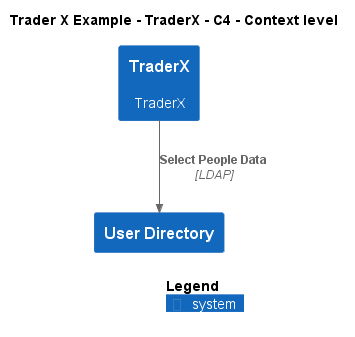

The diagram above was rendered by PlantUML. Its source (embedded in the PNG):
@startuml
!include ..\..\..\.c4s\C4_Context.puml

AddElementTag("c4interflow:lifecycle:new", $bgColor=green, $fontColor=#ffffff, $borderColor=green, $shadowing="False")
AddElementTag("c4interflow:lifecycle:changed", $bgColor=orange, $fontColor=#ffffff, $borderColor=orange, $shadowing="False")
AddElementTag("c4interflow:lifecycle:removed", $bgColor=red, $fontColor=#ffffff, $borderColor=red, $shadowing="False")

AddRelTag("c4interflow:lifecycle:new", $textColor=green, $lineColor=green)
AddRelTag("c4interflow:lifecycle:changed", $textColor=orange, $lineColor=orange)
AddRelTag("c4interflow:lifecycle:removed", $textColor=red, $lineColor=red)

SHOW_PERSON_PORTRAIT()
LAYOUT_TOP_DOWN()

skinparam linetype polyline

title Trader X Example - TraderX - C4 - Context level

System(TraderXExample.SoftwareSystems.TraderX, "TraderX", "TraderX")
System(TraderXExample.SoftwareSystems.UserDirectory, "User Directory", "")

Rel(TraderXExample.SoftwareSystems.TraderX, TraderXExample.SoftwareSystems.UserDirectory, "Select People Data", "LDAP", $tags="protocol:ldap")


SHOW_LEGEND()
@enduml